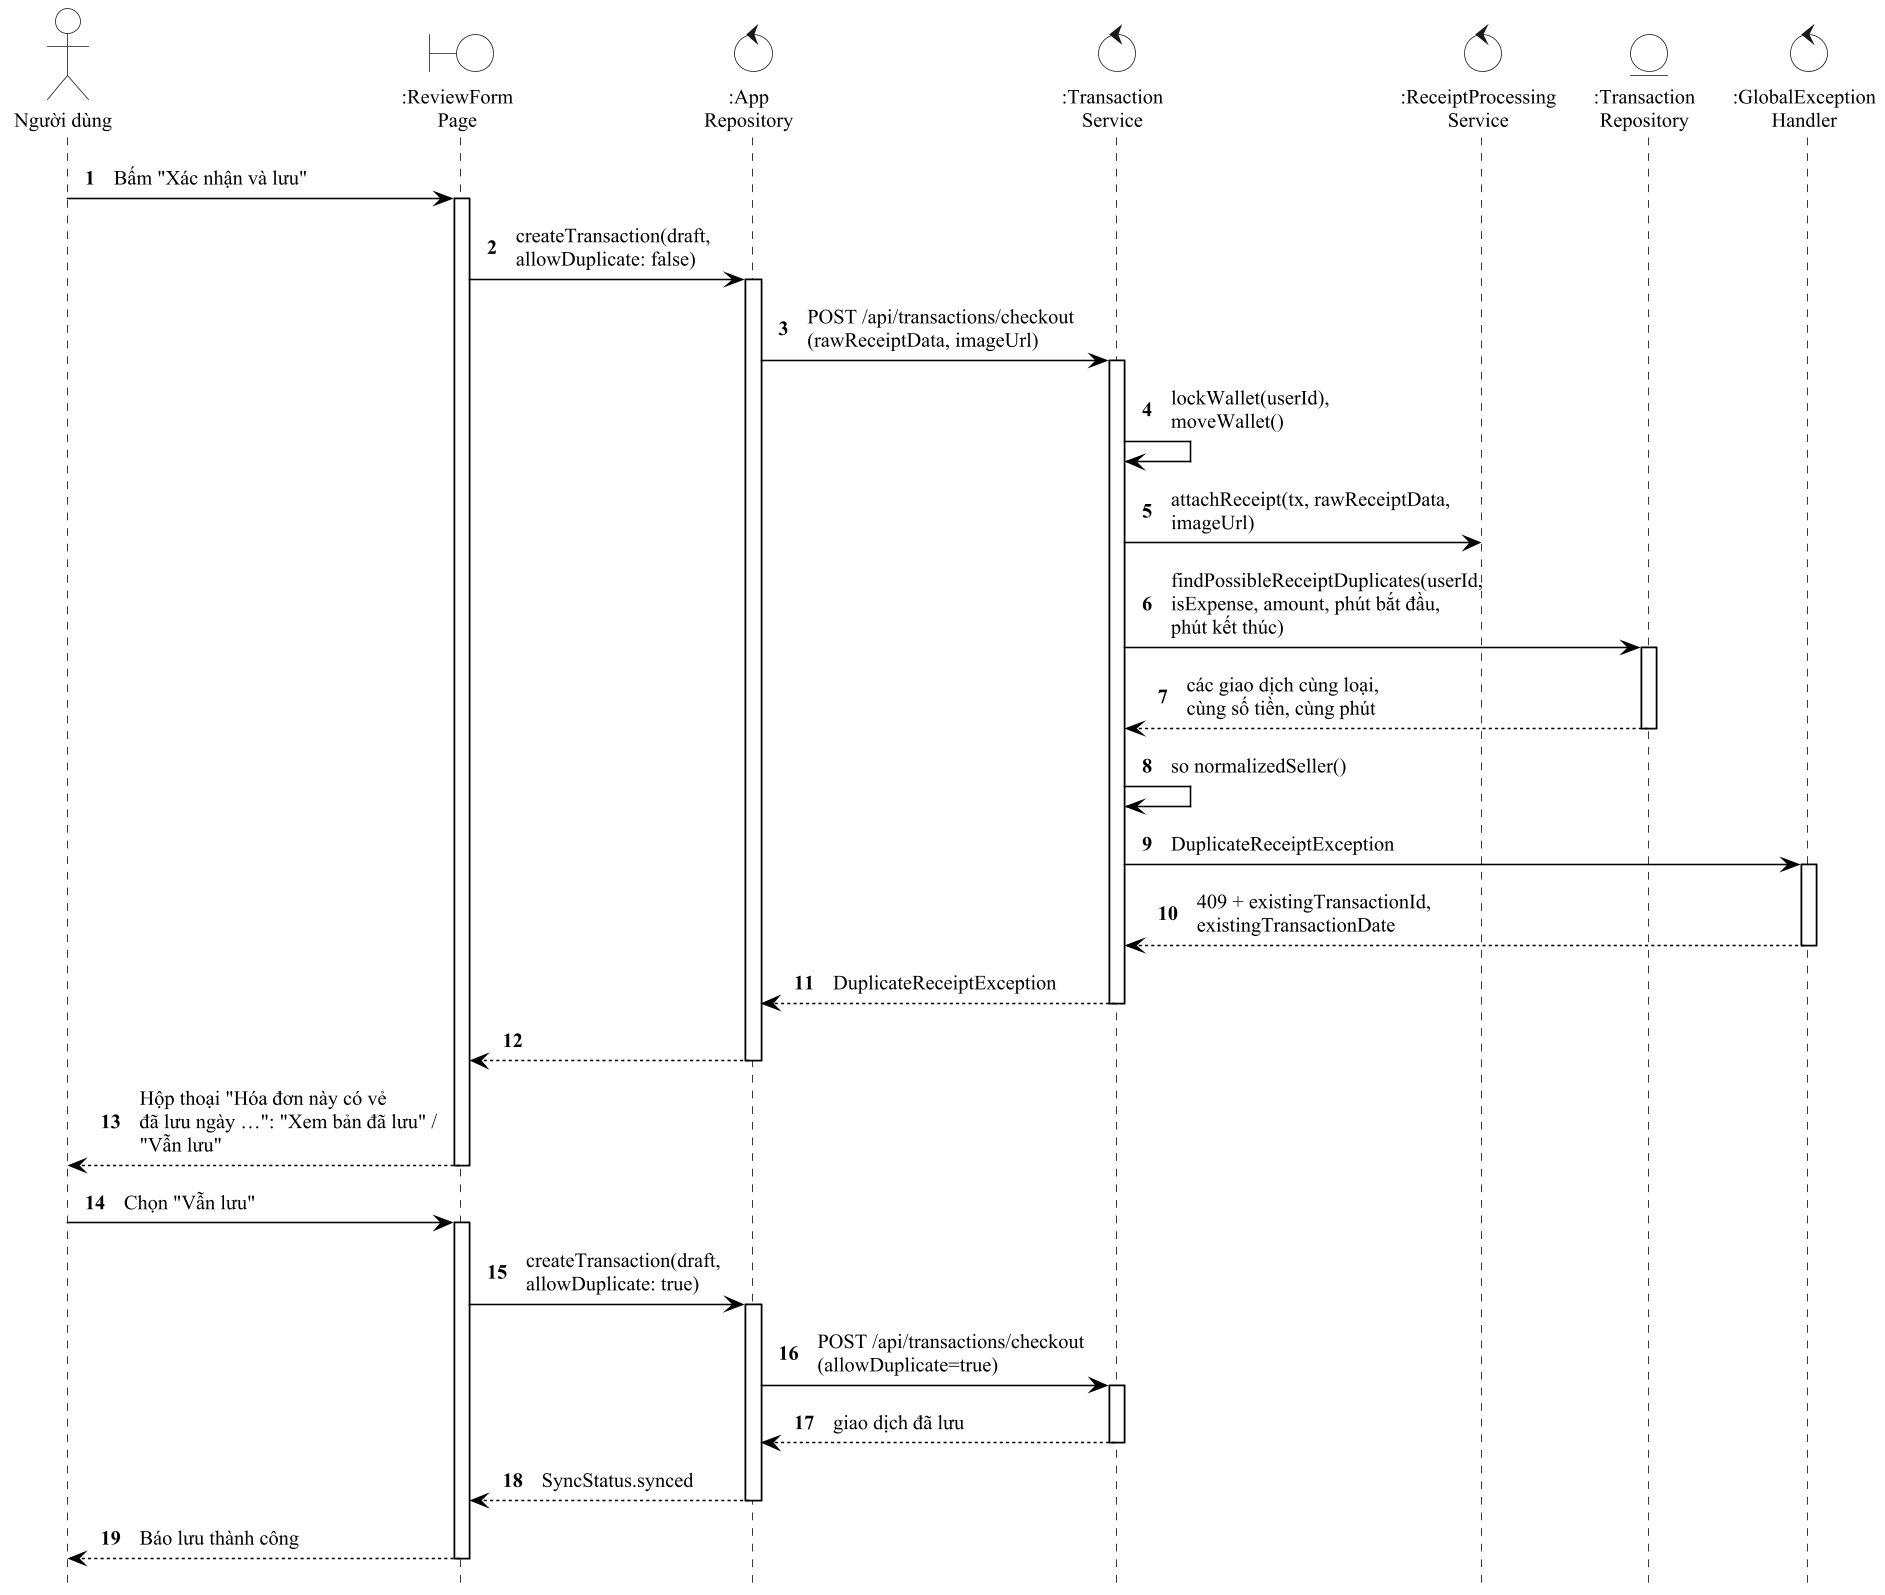

The diagram above was rendered by PlantUML. Its source (embedded in the PNG):
@startuml ch3_chong_trung_tuan_tu
!include _style.iuml
hide footbox
autonumber
skinparam defaultFontSize 13
skinparam BoundaryBackgroundColor white
skinparam ControlBackgroundColor white
skinparam EntityBackgroundColor white
actor "Người dùng" as ND
boundary ":ReviewForm\nPage" as UI
control ":App\nRepository" as REPO
control ":Transaction\nService" as TS
control ":ReceiptProcessing\nService" as RP
entity ":Transaction\nRepository" as TR
control ":GlobalException\nHandler" as GH
ND -> UI ++ : Bấm "Xác nhận và lưu"
UI -> REPO ++ : createTransaction(draft,\nallowDuplicate: false)
REPO -> TS ++ : POST /api/transactions/checkout\n(rawReceiptData, imageUrl)
TS -> TS : lockWallet(userId),\nmoveWallet()
TS -> RP : attachReceipt(tx, rawReceiptData,\nimageUrl)
TS -> TR ++ : findPossibleReceiptDuplicates(userId,\nisExpense, amount, phút bắt đầu,\nphút kết thúc)
return các giao dịch cùng loại,\ncùng số tiền, cùng phút
TS -> TS : so normalizedSeller()
TS -> GH ++ : DuplicateReceiptException
return 409 + existingTransactionId,\nexistingTransactionDate
return DuplicateReceiptException
return
UI --> ND -- : Hộp thoại "Hóa đơn này có vẻ\nđã lưu ngày …": "Xem bản đã lưu" /\n"Vẫn lưu"
ND -> UI ++ : Chọn "Vẫn lưu"
UI -> REPO ++ : createTransaction(draft,\nallowDuplicate: true)
REPO -> TS ++ : POST /api/transactions/checkout\n(allowDuplicate=true)
return giao dịch đã lưu
return SyncStatus.synced
UI --> ND -- : Báo lưu thành công
@enduml